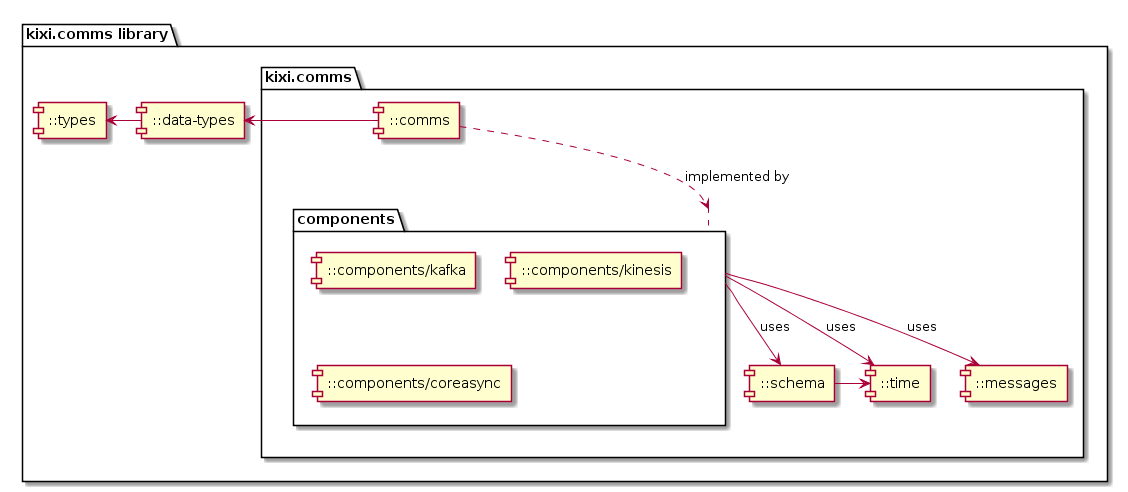

The diagram above was rendered by PlantUML. Its source (embedded in the PNG):
@startuml
package "kixi.comms library" {
  package "kixi.comms" {
    [::comms]
    [::messages]
    [::schema]
    [::time]
    package "components" {
      [::components/kafka]
      [::components/kinesis]
      [::components/coreasync]
    }
  }
  [::types]
  [::data-types]
}

[::comms] ..> components : implemented by
components --> [::messages] : uses
components --> [::time]  : uses
components --> [::schema] : uses
[::schema] -> [::time]

[::comms] -> [::data-types]
[::data-types] -left-> [::types]

@enduml